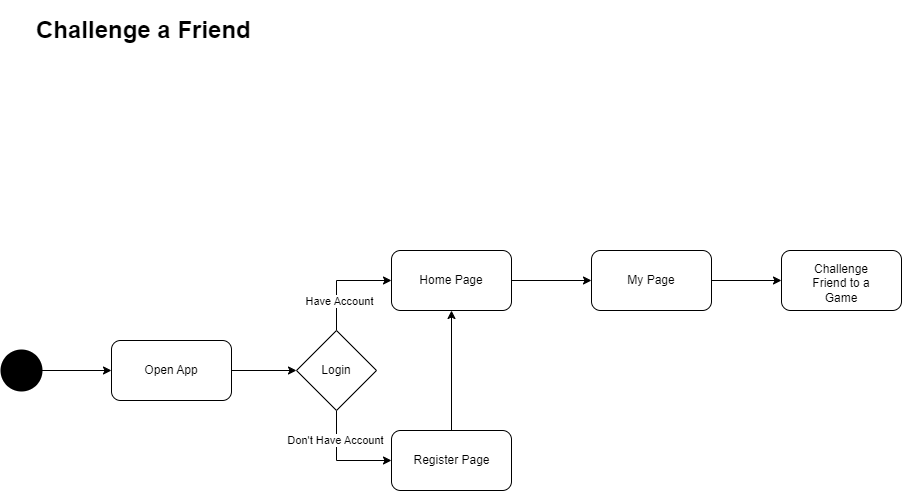

The diagram above was exported from draw.io. Its source (the exported page's mxGraphModel, read from the mxfile embedded in the PNG):
<mxGraphModel dx="1434" dy="738" grid="1" gridSize="10" guides="1" tooltips="1" connect="1" arrows="1" fold="1" page="1" pageScale="1" pageWidth="850" pageHeight="1100" math="0" shadow="0">
  <root>
    <mxCell id="0" />
    <mxCell id="1" parent="0" />
    <mxCell id="xE1is38v5GfJfI9IWnWJ-1" value="&lt;h1&gt;Challenge a Friend&lt;/h1&gt;" style="text;html=1;spacing=5;spacingTop=-20;whiteSpace=wrap;overflow=hidden;rounded=0;" parent="1" vertex="1">
      <mxGeometry x="60" y="50" width="230" height="50" as="geometry" />
    </mxCell>
    <mxCell id="cn2qOKHk668z-WyVcVdL-1" style="edgeStyle=orthogonalEdgeStyle;rounded=0;orthogonalLoop=1;jettySize=auto;html=1;exitX=1;exitY=0.5;exitDx=0;exitDy=0;exitPerimeter=0;entryX=0;entryY=0.5;entryDx=0;entryDy=0;" parent="1" source="cn2qOKHk668z-WyVcVdL-2" target="cn2qOKHk668z-WyVcVdL-4" edge="1">
      <mxGeometry relative="1" as="geometry" />
    </mxCell>
    <mxCell id="cn2qOKHk668z-WyVcVdL-2" value="" style="strokeWidth=2;html=1;shape=mxgraph.flowchart.start_2;whiteSpace=wrap;fillColor=#000000;" parent="1" vertex="1">
      <mxGeometry x="30" y="390" width="40" height="40" as="geometry" />
    </mxCell>
    <mxCell id="cn2qOKHk668z-WyVcVdL-3" style="edgeStyle=orthogonalEdgeStyle;rounded=0;orthogonalLoop=1;jettySize=auto;html=1;exitX=1;exitY=0.5;exitDx=0;exitDy=0;entryX=0;entryY=0.5;entryDx=0;entryDy=0;" parent="1" source="cn2qOKHk668z-WyVcVdL-4" target="cn2qOKHk668z-WyVcVdL-15" edge="1">
      <mxGeometry relative="1" as="geometry" />
    </mxCell>
    <mxCell id="cn2qOKHk668z-WyVcVdL-4" value="" style="rounded=1;whiteSpace=wrap;html=1;" parent="1" vertex="1">
      <mxGeometry x="140" y="380" width="120" height="60" as="geometry" />
    </mxCell>
    <mxCell id="cn2qOKHk668z-WyVcVdL-5" value="Open App" style="text;html=1;align=center;verticalAlign=middle;whiteSpace=wrap;rounded=0;" parent="1" vertex="1">
      <mxGeometry x="170" y="395" width="60" height="30" as="geometry" />
    </mxCell>
    <mxCell id="cn2qOKHk668z-WyVcVdL-6" style="edgeStyle=orthogonalEdgeStyle;rounded=0;orthogonalLoop=1;jettySize=auto;html=1;exitX=1;exitY=0.5;exitDx=0;exitDy=0;entryX=0;entryY=0.5;entryDx=0;entryDy=0;" parent="1" source="cn2qOKHk668z-WyVcVdL-7" target="cn2qOKHk668z-WyVcVdL-18" edge="1">
      <mxGeometry relative="1" as="geometry" />
    </mxCell>
    <mxCell id="cn2qOKHk668z-WyVcVdL-7" value="" style="rounded=1;whiteSpace=wrap;html=1;" parent="1" vertex="1">
      <mxGeometry x="420" y="290" width="120" height="60" as="geometry" />
    </mxCell>
    <mxCell id="cn2qOKHk668z-WyVcVdL-8" value="Home Page" style="text;html=1;align=center;verticalAlign=middle;whiteSpace=wrap;rounded=0;" parent="1" vertex="1">
      <mxGeometry x="445" y="305" width="70" height="30" as="geometry" />
    </mxCell>
    <mxCell id="dLuv1pv3UIJNEXDQphIC-1" style="edgeStyle=orthogonalEdgeStyle;rounded=0;orthogonalLoop=1;jettySize=auto;html=1;exitX=0.5;exitY=0;exitDx=0;exitDy=0;entryX=0.5;entryY=1;entryDx=0;entryDy=0;" parent="1" source="cn2qOKHk668z-WyVcVdL-9" target="cn2qOKHk668z-WyVcVdL-7" edge="1">
      <mxGeometry relative="1" as="geometry" />
    </mxCell>
    <mxCell id="cn2qOKHk668z-WyVcVdL-9" value="" style="rounded=1;whiteSpace=wrap;html=1;" parent="1" vertex="1">
      <mxGeometry x="420" y="470" width="120" height="60" as="geometry" />
    </mxCell>
    <mxCell id="cn2qOKHk668z-WyVcVdL-10" value="Register Page" style="text;html=1;align=center;verticalAlign=middle;whiteSpace=wrap;rounded=0;" parent="1" vertex="1">
      <mxGeometry x="437.5" y="485" width="85" height="30" as="geometry" />
    </mxCell>
    <mxCell id="cn2qOKHk668z-WyVcVdL-11" style="edgeStyle=orthogonalEdgeStyle;rounded=0;orthogonalLoop=1;jettySize=auto;html=1;exitX=0.5;exitY=0;exitDx=0;exitDy=0;entryX=0;entryY=0.5;entryDx=0;entryDy=0;" parent="1" source="cn2qOKHk668z-WyVcVdL-15" target="cn2qOKHk668z-WyVcVdL-7" edge="1">
      <mxGeometry relative="1" as="geometry" />
    </mxCell>
    <mxCell id="cn2qOKHk668z-WyVcVdL-12" value="Have Account" style="edgeLabel;html=1;align=center;verticalAlign=middle;resizable=0;points=[];" parent="cn2qOKHk668z-WyVcVdL-11" connectable="0" vertex="1">
      <mxGeometry x="-0.4198" y="-2" relative="1" as="geometry">
        <mxPoint as="offset" />
      </mxGeometry>
    </mxCell>
    <mxCell id="cn2qOKHk668z-WyVcVdL-13" style="edgeStyle=orthogonalEdgeStyle;rounded=0;orthogonalLoop=1;jettySize=auto;html=1;exitX=0.5;exitY=1;exitDx=0;exitDy=0;entryX=0;entryY=0.5;entryDx=0;entryDy=0;" parent="1" source="cn2qOKHk668z-WyVcVdL-15" target="cn2qOKHk668z-WyVcVdL-9" edge="1">
      <mxGeometry relative="1" as="geometry" />
    </mxCell>
    <mxCell id="cn2qOKHk668z-WyVcVdL-14" value="Don't Have Account" style="edgeLabel;html=1;align=center;verticalAlign=middle;resizable=0;points=[];" parent="cn2qOKHk668z-WyVcVdL-13" connectable="0" vertex="1">
      <mxGeometry x="-0.452" y="-2" relative="1" as="geometry">
        <mxPoint as="offset" />
      </mxGeometry>
    </mxCell>
    <mxCell id="cn2qOKHk668z-WyVcVdL-15" value="" style="rhombus;whiteSpace=wrap;html=1;" parent="1" vertex="1">
      <mxGeometry x="325" y="370" width="80" height="80" as="geometry" />
    </mxCell>
    <mxCell id="cn2qOKHk668z-WyVcVdL-16" value="Login" style="text;html=1;align=center;verticalAlign=middle;whiteSpace=wrap;rounded=0;" parent="1" vertex="1">
      <mxGeometry x="335" y="395" width="60" height="30" as="geometry" />
    </mxCell>
    <mxCell id="cn2qOKHk668z-WyVcVdL-17" style="edgeStyle=orthogonalEdgeStyle;rounded=0;orthogonalLoop=1;jettySize=auto;html=1;exitX=1;exitY=0.5;exitDx=0;exitDy=0;entryX=0;entryY=0.5;entryDx=0;entryDy=0;" parent="1" source="cn2qOKHk668z-WyVcVdL-18" target="U6eCvII2bapw8ZoUx-vr-1" edge="1">
      <mxGeometry relative="1" as="geometry">
        <mxPoint x="810" y="320" as="targetPoint" />
      </mxGeometry>
    </mxCell>
    <mxCell id="cn2qOKHk668z-WyVcVdL-18" value="" style="rounded=1;whiteSpace=wrap;html=1;" parent="1" vertex="1">
      <mxGeometry x="620" y="290" width="120" height="60" as="geometry" />
    </mxCell>
    <mxCell id="cn2qOKHk668z-WyVcVdL-19" value="My Page" style="text;html=1;align=center;verticalAlign=middle;whiteSpace=wrap;rounded=0;" parent="1" vertex="1">
      <mxGeometry x="640" y="305" width="80" height="30" as="geometry" />
    </mxCell>
    <mxCell id="U6eCvII2bapw8ZoUx-vr-1" value="" style="rounded=1;whiteSpace=wrap;html=1;" parent="1" vertex="1">
      <mxGeometry x="810" y="290" width="120" height="60" as="geometry" />
    </mxCell>
    <mxCell id="U6eCvII2bapw8ZoUx-vr-3" value="Challenge Friend to a Game" style="text;html=1;align=center;verticalAlign=middle;whiteSpace=wrap;rounded=0;" parent="1" vertex="1">
      <mxGeometry x="830" y="310" width="80" height="25" as="geometry" />
    </mxCell>
  </root>
</mxGraphModel>